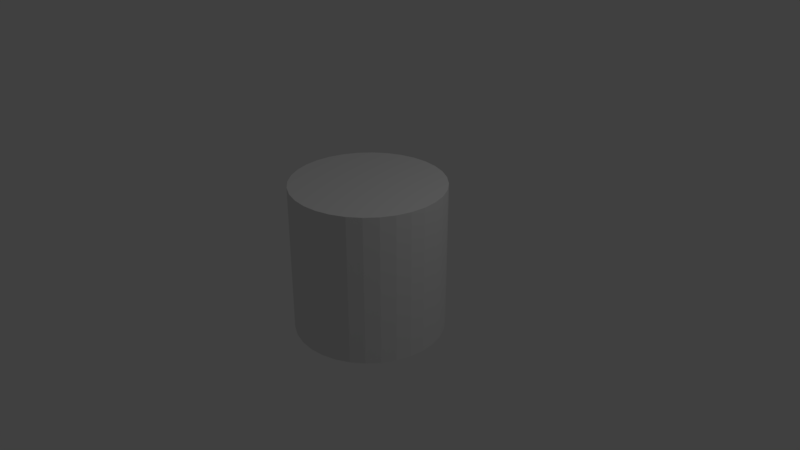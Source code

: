 # Source: MyProp-By-me_here-prop.blend  (saved by Blender 2.79.0; exported with 4.5.12 LTS)
import bpy
from mathutils import Matrix  # noqa: F401  (used for matrix-valued properties, if any)

bpy.ops.wm.read_factory_settings(use_empty=True)
scene = bpy.context.scene
scene.name = 'Scene'

# ---- collections
col_collection_1 = bpy.data.collections.new('Collection 1'); scene.collection.children.link(col_collection_1)

# ---- world
world_world = bpy.data.worlds.new('World'); scene.world = world_world
world_world.color = (0.05088, 0.05088, 0.05088)
world_world.use_sun_shadow = False
world_world.sun_shadow_jitter_overblur = 0.0
world_world.cycles.sampling_method = 'MANUAL'

# ---- cameras
cam_camera = bpy.data.cameras.new('Camera')
cam_camera.clip_end = 100.0
cam_camera.lens = 35.0
cam_camera.sensor_width = 32.0
cam_camera.sensor_height = 18.0
cam_camera.ortho_scale = 7.314
cam_camera.dof.focus_distance = 0.0
cam_camera.dof.aperture_fstop = 128.0

# ---- lights
light_lamp = bpy.data.lights.new('Lamp', 'POINT')
light_lamp.transmission_factor = 0.0
light_lamp.cutoff_distance = 30.0
light_lamp.energy = 100.0
light_lamp.shadow_buffer_clip_start = 1.001
light_lamp.shadow_soft_size = 0.1
light_lamp.shadow_maximum_resolution = 0.006
light_lamp.use_absolute_resolution = True

# ---- meshes
me_cylinder = bpy.data.meshes.new('Cylinder')
me_cylinder.from_pydata([(0.0, 1.0, -1.0), (0.0, 1.0, 1.0), (0.1951, 0.9808, -1.0), (0.1951, 0.9808, 1.0), (0.3827, 0.9239, -1.0), (0.3827, 0.9239, 1.0), (0.5556, 0.8315, -1.0), (0.5556, 0.8315, 1.0), (0.7071, 0.7071, -1.0), (0.7071, 0.7071, 1.0), (0.8315, 0.5556, -1.0), (0.8315, 0.5556, 1.0), (0.9239, 0.3827, -1.0), (0.9239, 0.3827, 1.0), (0.9808, 0.1951, -1.0), (0.9808, 0.1951, 1.0), (1.0, 7.55e-08, -1.0), (1.0, 7.55e-08, 1.0), (0.9808, -0.1951, -1.0), (0.9808, -0.1951, 1.0), (0.9239, -0.3827, -1.0), (0.9239, -0.3827, 1.0), (0.8315, -0.5556, -1.0), (0.8315, -0.5556, 1.0), (0.7071, -0.7071, -1.0), (0.7071, -0.7071, 1.0), (0.5556, -0.8315, -1.0), (0.5556, -0.8315, 1.0), (0.3827, -0.9239, -1.0), (0.3827, -0.9239, 1.0), (0.1951, -0.9808, -1.0), (0.1951, -0.9808, 1.0), (-3.258e-07, -1.0, -1.0), (-3.258e-07, -1.0, 1.0), (-0.1951, -0.9808, -1.0), (-0.1951, -0.9808, 1.0), (-0.3827, -0.9239, -1.0), (-0.3827, -0.9239, 1.0), (-0.5556, -0.8315, -1.0), (-0.5556, -0.8315, 1.0), (-0.7071, -0.7071, -1.0), (-0.7071, -0.7071, 1.0), (-0.8315, -0.5556, -1.0), (-0.8315, -0.5556, 1.0), (-0.9239, -0.3827, -1.0), (-0.9239, -0.3827, 1.0), (-0.9808, -0.1951, -1.0), (-0.9808, -0.1951, 1.0), (-1.0, 9.656e-07, -1.0), (-1.0, 9.656e-07, 1.0), (-0.9808, 0.1951, -1.0), (-0.9808, 0.1951, 1.0), (-0.9239, 0.3827, -1.0), (-0.9239, 0.3827, 1.0), (-0.8315, 0.5556, -1.0), (-0.8315, 0.5556, 1.0), (-0.7071, 0.7071, -1.0), (-0.7071, 0.7071, 1.0), (-0.5556, 0.8315, -1.0), (-0.5556, 0.8315, 1.0), (-0.3827, 0.9239, -1.0), (-0.3827, 0.9239, 1.0), (-0.1951, 0.9808, -1.0), (-0.1951, 0.9808, 1.0)], [], [(0, 1, 3, 2), (2, 3, 5, 4), (4, 5, 7, 6), (6, 7, 9, 8), (8, 9, 11, 10), (10, 11, 13, 12), (12, 13, 15, 14), (14, 15, 17, 16), (16, 17, 19, 18), (18, 19, 21, 20), (20, 21, 23, 22), (22, 23, 25, 24), (24, 25, 27, 26), (26, 27, 29, 28), (28, 29, 31, 30), (30, 31, 33, 32), (32, 33, 35, 34), (34, 35, 37, 36), (36, 37, 39, 38), (38, 39, 41, 40), (40, 41, 43, 42), (42, 43, 45, 44), (44, 45, 47, 46), (46, 47, 49, 48), (48, 49, 51, 50), (50, 51, 53, 52), (52, 53, 55, 54), (54, 55, 57, 56), (56, 57, 59, 58), (58, 59, 61, 60), (3, 1, 63, 61, 59, 57, 55, 53, 51, 49, 47, 45, 43, 41, 39, 37, 35, 33, 31, 29, 27, 25, 23, 21, 19, 17, 15, 13, 11, 9, 7, 5), (60, 61, 63, 62), (62, 63, 1, 0), (0, 2, 4, 6, 8, 10, 12, 14, 16, 18, 20, 22, 24, 26, 28, 30, 32, 34, 36, 38, 40, 42, 44, 46, 48, 50, 52, 54, 56, 58, 60, 62)])
me_cylinder.use_remesh_preserve_volume = False
me_cylinder.use_remesh_preserve_attributes = False
me_cylinder.use_mirror_vertex_groups = False
me_cylinder.update()

# ---- objects
ob_cylinder = bpy.data.objects.new('Cylinder', me_cylinder)
ob_lamp = bpy.data.objects.new('Lamp', light_lamp)
ob_camera = bpy.data.objects.new('Camera', cam_camera)

# ---- transforms, parenting, visibility, modifiers, constraints
ob_cylinder.location = (0.0, 0.0, 0.0)
ob_cylinder.lineart.crease_threshold = 0.0
ob_lamp.location = (4.076, 1.005, 5.904)
ob_lamp.rotation_euler = (0.6503, 0.05522, 1.866)
ob_lamp.lock_rotations_4d = False
ob_lamp.empty_display_type = 'ARROWS'
ob_lamp.color = (0.0, 0.0, 0.0, 0.0)
ob_lamp.lineart.crease_threshold = 0.0
ob_camera.location = (7.481, -6.508, 5.344)
ob_camera.rotation_euler = (1.109, 0.0, 0.8149)
ob_camera.lock_rotations_4d = False
ob_camera.empty_display_type = 'ARROWS'
ob_camera.color = (0.0, 0.0, 0.0, 0.0)
ob_camera.display_type = 'WIRE'
ob_camera.lineart.crease_threshold = 0.0

# ---- collection membership
col_collection_1.objects.link(ob_cylinder)
col_collection_1.objects.link(ob_lamp)
col_collection_1.objects.link(ob_camera)

# ---- scene / render settings (as saved in the file)
scene.camera = ob_camera
scene.frame_start = 1; scene.frame_end = 250; scene.frame_set(1)
scene.render.engine = 'BLENDER_EEVEE_NEXT'
scene.render.resolution_percentage = 50
scene.render.dither_intensity = 0.0
scene.cycles.use_denoising = False
scene.cycles.samples = 128
scene.cycles.sampling_pattern = 'TABULATED_SOBOL'
scene.cycles.use_adaptive_sampling = False
scene.cycles.use_light_tree = False
scene.cycles.blur_glossy = 0.0
scene.cycles.sample_clamp_indirect = 0.0
scene.view_settings.view_transform = 'Standard'
bpy.context.view_layer.update()
